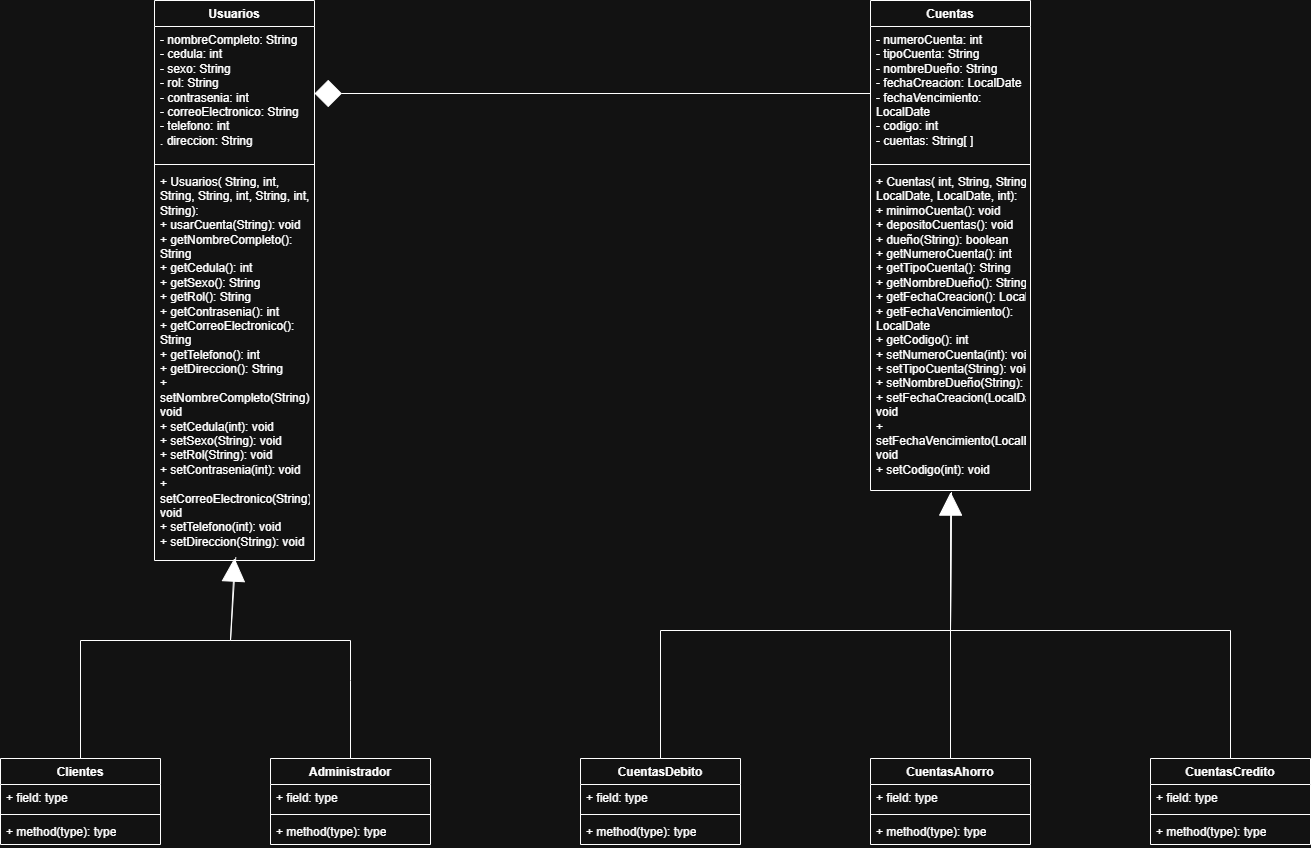

The diagram above was exported from draw.io. Its source (the exported page's mxGraphModel, read from the mxfile embedded in the PNG):
<mxGraphModel dx="1373" dy="1856" grid="1" gridSize="10" guides="1" tooltips="1" connect="1" arrows="1" fold="1" page="1" pageScale="1" pageWidth="827" pageHeight="1169" math="0" shadow="0">
  <root>
    <mxCell id="0" />
    <mxCell id="1" parent="0" />
    <mxCell id="5wZudUpcucfU57UyPMZC-1" parent="1" style="swimlane;fontStyle=1;align=center;verticalAlign=top;childLayout=stackLayout;horizontal=1;startSize=26;horizontalStack=0;resizeParent=1;resizeParentMax=0;resizeLast=0;collapsible=1;marginBottom=0;whiteSpace=wrap;html=1;" value="Usuarios" vertex="1">
      <mxGeometry height="560" width="160" x="414" y="-260" as="geometry" />
    </mxCell>
    <mxCell id="5wZudUpcucfU57UyPMZC-2" parent="5wZudUpcucfU57UyPMZC-1" style="text;strokeColor=none;fillColor=none;align=left;verticalAlign=top;spacingLeft=4;spacingRight=4;overflow=hidden;rotatable=0;points=[[0,0.5],[1,0.5]];portConstraint=eastwest;whiteSpace=wrap;html=1;" value="- nombreCompleto: String&lt;div&gt;- cedula: int&lt;/div&gt;&lt;div&gt;- sexo: String&lt;/div&gt;&lt;div&gt;- rol: String&lt;/div&gt;&lt;div&gt;- contrasenia: int&lt;/div&gt;&lt;div&gt;- correoElectronico: String&lt;/div&gt;&lt;div&gt;- telefono: int&lt;/div&gt;&lt;div&gt;. direccion: String&lt;/div&gt;" vertex="1">
      <mxGeometry height="134" width="160" y="26" as="geometry" />
    </mxCell>
    <mxCell id="5wZudUpcucfU57UyPMZC-3" parent="5wZudUpcucfU57UyPMZC-1" style="line;strokeWidth=1;fillColor=none;align=left;verticalAlign=middle;spacingTop=-1;spacingLeft=3;spacingRight=3;rotatable=0;labelPosition=right;points=[];portConstraint=eastwest;strokeColor=inherit;" value="" vertex="1">
      <mxGeometry height="8" width="160" y="160" as="geometry" />
    </mxCell>
    <mxCell id="5wZudUpcucfU57UyPMZC-4" parent="5wZudUpcucfU57UyPMZC-1" style="text;strokeColor=none;fillColor=none;align=left;verticalAlign=top;spacingLeft=4;spacingRight=4;overflow=hidden;rotatable=0;points=[[0,0.5],[1,0.5]];portConstraint=eastwest;whiteSpace=wrap;html=1;" value="+ Usuarios( String, int, String, String, int, String, int, String):&amp;nbsp;&lt;div&gt;+ usarCuenta(String): void&lt;/div&gt;&lt;div&gt;&lt;div&gt;+ getNombreCompleto(): String&lt;/div&gt;&lt;div&gt;+ getCedula(): int&lt;/div&gt;&lt;div&gt;+ getSexo(): String&lt;/div&gt;&lt;div&gt;+ getRol(): String&lt;/div&gt;&lt;div&gt;+ getContrasenia(): int&lt;/div&gt;&lt;div&gt;&lt;div&gt;+ getCorreoElectronico(): String&lt;/div&gt;&lt;div&gt;+ getTelefono(): int&lt;/div&gt;&lt;div&gt;+ getDireccion(): String&lt;/div&gt;&lt;/div&gt;&lt;div&gt;&lt;div&gt;+ setNombreCompleto(String): void&lt;/div&gt;&lt;div&gt;+&lt;span style=&quot;background-color: transparent; color: light-dark(rgb(0, 0, 0), rgb(255, 255, 255));&quot;&gt; setCedula(int): void&lt;/span&gt;&lt;/div&gt;&lt;div&gt;+ setSexo(String): void&lt;/div&gt;&lt;div&gt;+ setRol(String): void&lt;/div&gt;&lt;/div&gt;&lt;/div&gt;&lt;div&gt;&lt;div&gt;+ setContrasenia(int): void&lt;/div&gt;&lt;div&gt;+&lt;span style=&quot;background-color: transparent; color: light-dark(rgb(0, 0, 0), rgb(255, 255, 255));&quot;&gt; setCorreoElectronico(String): void&lt;/span&gt;&lt;/div&gt;&lt;div&gt;+ setTelefono(int): void&lt;/div&gt;&lt;div&gt;+ setDireccion(String): void&lt;/div&gt;&lt;/div&gt;" vertex="1">
      <mxGeometry height="392" width="160" y="168" as="geometry" />
    </mxCell>
    <mxCell id="5wZudUpcucfU57UyPMZC-5" parent="1" style="swimlane;fontStyle=1;align=center;verticalAlign=top;childLayout=stackLayout;horizontal=1;startSize=26;horizontalStack=0;resizeParent=1;resizeParentMax=0;resizeLast=0;collapsible=1;marginBottom=0;whiteSpace=wrap;html=1;" value="Clientes" vertex="1">
      <mxGeometry height="86" width="160" x="260" y="498" as="geometry" />
    </mxCell>
    <mxCell id="5wZudUpcucfU57UyPMZC-6" parent="5wZudUpcucfU57UyPMZC-5" style="text;strokeColor=none;fillColor=none;align=left;verticalAlign=top;spacingLeft=4;spacingRight=4;overflow=hidden;rotatable=0;points=[[0,0.5],[1,0.5]];portConstraint=eastwest;whiteSpace=wrap;html=1;" value="+ field: type" vertex="1">
      <mxGeometry height="26" width="160" y="26" as="geometry" />
    </mxCell>
    <mxCell id="5wZudUpcucfU57UyPMZC-7" parent="5wZudUpcucfU57UyPMZC-5" style="line;strokeWidth=1;fillColor=none;align=left;verticalAlign=middle;spacingTop=-1;spacingLeft=3;spacingRight=3;rotatable=0;labelPosition=right;points=[];portConstraint=eastwest;strokeColor=inherit;" value="" vertex="1">
      <mxGeometry height="8" width="160" y="52" as="geometry" />
    </mxCell>
    <mxCell id="5wZudUpcucfU57UyPMZC-8" parent="5wZudUpcucfU57UyPMZC-5" style="text;strokeColor=none;fillColor=none;align=left;verticalAlign=top;spacingLeft=4;spacingRight=4;overflow=hidden;rotatable=0;points=[[0,0.5],[1,0.5]];portConstraint=eastwest;whiteSpace=wrap;html=1;" value="+ method(type): type" vertex="1">
      <mxGeometry height="26" width="160" y="60" as="geometry" />
    </mxCell>
    <mxCell id="5wZudUpcucfU57UyPMZC-9" parent="1" style="swimlane;fontStyle=1;align=center;verticalAlign=top;childLayout=stackLayout;horizontal=1;startSize=26;horizontalStack=0;resizeParent=1;resizeParentMax=0;resizeLast=0;collapsible=1;marginBottom=0;whiteSpace=wrap;html=1;" value="CuentasAhorro" vertex="1">
      <mxGeometry height="86" width="160" x="1130" y="498" as="geometry" />
    </mxCell>
    <mxCell id="5wZudUpcucfU57UyPMZC-10" parent="5wZudUpcucfU57UyPMZC-9" style="text;strokeColor=none;fillColor=none;align=left;verticalAlign=top;spacingLeft=4;spacingRight=4;overflow=hidden;rotatable=0;points=[[0,0.5],[1,0.5]];portConstraint=eastwest;whiteSpace=wrap;html=1;" value="+ field: type" vertex="1">
      <mxGeometry height="26" width="160" y="26" as="geometry" />
    </mxCell>
    <mxCell id="5wZudUpcucfU57UyPMZC-11" parent="5wZudUpcucfU57UyPMZC-9" style="line;strokeWidth=1;fillColor=none;align=left;verticalAlign=middle;spacingTop=-1;spacingLeft=3;spacingRight=3;rotatable=0;labelPosition=right;points=[];portConstraint=eastwest;strokeColor=inherit;" value="" vertex="1">
      <mxGeometry height="8" width="160" y="52" as="geometry" />
    </mxCell>
    <mxCell id="5wZudUpcucfU57UyPMZC-12" parent="5wZudUpcucfU57UyPMZC-9" style="text;strokeColor=none;fillColor=none;align=left;verticalAlign=top;spacingLeft=4;spacingRight=4;overflow=hidden;rotatable=0;points=[[0,0.5],[1,0.5]];portConstraint=eastwest;whiteSpace=wrap;html=1;" value="+ method(type): type" vertex="1">
      <mxGeometry height="26" width="160" y="60" as="geometry" />
    </mxCell>
    <mxCell id="5wZudUpcucfU57UyPMZC-14" parent="1" style="swimlane;fontStyle=1;align=center;verticalAlign=top;childLayout=stackLayout;horizontal=1;startSize=26;horizontalStack=0;resizeParent=1;resizeParentMax=0;resizeLast=0;collapsible=1;marginBottom=0;whiteSpace=wrap;html=1;" value="CuentasCredito" vertex="1">
      <mxGeometry height="86" width="160" x="1410" y="498" as="geometry" />
    </mxCell>
    <mxCell id="5wZudUpcucfU57UyPMZC-15" parent="5wZudUpcucfU57UyPMZC-14" style="text;strokeColor=none;fillColor=none;align=left;verticalAlign=top;spacingLeft=4;spacingRight=4;overflow=hidden;rotatable=0;points=[[0,0.5],[1,0.5]];portConstraint=eastwest;whiteSpace=wrap;html=1;" value="+ field: type" vertex="1">
      <mxGeometry height="26" width="160" y="26" as="geometry" />
    </mxCell>
    <mxCell id="5wZudUpcucfU57UyPMZC-16" parent="5wZudUpcucfU57UyPMZC-14" style="line;strokeWidth=1;fillColor=none;align=left;verticalAlign=middle;spacingTop=-1;spacingLeft=3;spacingRight=3;rotatable=0;labelPosition=right;points=[];portConstraint=eastwest;strokeColor=inherit;" value="" vertex="1">
      <mxGeometry height="8" width="160" y="52" as="geometry" />
    </mxCell>
    <mxCell id="5wZudUpcucfU57UyPMZC-17" parent="5wZudUpcucfU57UyPMZC-14" style="text;strokeColor=none;fillColor=none;align=left;verticalAlign=top;spacingLeft=4;spacingRight=4;overflow=hidden;rotatable=0;points=[[0,0.5],[1,0.5]];portConstraint=eastwest;whiteSpace=wrap;html=1;" value="+ method(type): type" vertex="1">
      <mxGeometry height="26" width="160" y="60" as="geometry" />
    </mxCell>
    <mxCell id="5wZudUpcucfU57UyPMZC-18" parent="1" style="swimlane;fontStyle=1;align=center;verticalAlign=top;childLayout=stackLayout;horizontal=1;startSize=26;horizontalStack=0;resizeParent=1;resizeParentMax=0;resizeLast=0;collapsible=1;marginBottom=0;whiteSpace=wrap;html=1;" value="CuentasDebito" vertex="1">
      <mxGeometry height="86" width="160" x="840" y="498" as="geometry" />
    </mxCell>
    <mxCell id="5wZudUpcucfU57UyPMZC-19" parent="5wZudUpcucfU57UyPMZC-18" style="text;strokeColor=none;fillColor=none;align=left;verticalAlign=top;spacingLeft=4;spacingRight=4;overflow=hidden;rotatable=0;points=[[0,0.5],[1,0.5]];portConstraint=eastwest;whiteSpace=wrap;html=1;" value="+ field: type" vertex="1">
      <mxGeometry height="26" width="160" y="26" as="geometry" />
    </mxCell>
    <mxCell id="5wZudUpcucfU57UyPMZC-20" parent="5wZudUpcucfU57UyPMZC-18" style="line;strokeWidth=1;fillColor=none;align=left;verticalAlign=middle;spacingTop=-1;spacingLeft=3;spacingRight=3;rotatable=0;labelPosition=right;points=[];portConstraint=eastwest;strokeColor=inherit;" value="" vertex="1">
      <mxGeometry height="8" width="160" y="52" as="geometry" />
    </mxCell>
    <mxCell id="5wZudUpcucfU57UyPMZC-21" parent="5wZudUpcucfU57UyPMZC-18" style="text;strokeColor=none;fillColor=none;align=left;verticalAlign=top;spacingLeft=4;spacingRight=4;overflow=hidden;rotatable=0;points=[[0,0.5],[1,0.5]];portConstraint=eastwest;whiteSpace=wrap;html=1;" value="+ method(type): type" vertex="1">
      <mxGeometry height="26" width="160" y="60" as="geometry" />
    </mxCell>
    <mxCell id="5wZudUpcucfU57UyPMZC-22" parent="1" style="swimlane;fontStyle=1;align=center;verticalAlign=top;childLayout=stackLayout;horizontal=1;startSize=26;horizontalStack=0;resizeParent=1;resizeParentMax=0;resizeLast=0;collapsible=1;marginBottom=0;whiteSpace=wrap;html=1;" value="Cuentas" vertex="1">
      <mxGeometry height="490" width="160" x="1130" y="-260" as="geometry" />
    </mxCell>
    <mxCell id="5wZudUpcucfU57UyPMZC-23" parent="5wZudUpcucfU57UyPMZC-22" style="text;strokeColor=none;fillColor=none;align=left;verticalAlign=top;spacingLeft=4;spacingRight=4;overflow=hidden;rotatable=0;points=[[0,0.5],[1,0.5]];portConstraint=eastwest;whiteSpace=wrap;html=1;" value="- numeroCuenta: int&lt;div&gt;- tipoCuenta: String&lt;/div&gt;&lt;div&gt;- nombreDueño: String&lt;/div&gt;&lt;div&gt;- fechaCreacion: LocalDate&lt;/div&gt;&lt;div&gt;- fechaVencimiento: LocalDate&lt;/div&gt;&lt;div&gt;- codigo: int&lt;/div&gt;&lt;div&gt;- cuentas: String[ ]&lt;/div&gt;" vertex="1">
      <mxGeometry height="134" width="160" y="26" as="geometry" />
    </mxCell>
    <mxCell id="5wZudUpcucfU57UyPMZC-24" parent="5wZudUpcucfU57UyPMZC-22" style="line;strokeWidth=1;fillColor=none;align=left;verticalAlign=middle;spacingTop=-1;spacingLeft=3;spacingRight=3;rotatable=0;labelPosition=right;points=[];portConstraint=eastwest;strokeColor=inherit;" value="" vertex="1">
      <mxGeometry height="8" width="160" y="160" as="geometry" />
    </mxCell>
    <mxCell id="5wZudUpcucfU57UyPMZC-25" parent="5wZudUpcucfU57UyPMZC-22" style="text;strokeColor=none;fillColor=none;align=left;verticalAlign=top;spacingLeft=4;spacingRight=4;overflow=hidden;rotatable=0;points=[[0,0.5],[1,0.5]];portConstraint=eastwest;whiteSpace=wrap;html=1;" value="+ Cuentas( int, String, String, LocalDate, LocalDate, int):&amp;nbsp;&lt;div&gt;+ minimoCuenta(): void&lt;/div&gt;&lt;div&gt;+ depositoCuentas(): void&lt;/div&gt;&lt;div&gt;+ dueño(String): boolean&lt;/div&gt;&lt;div&gt;&lt;div&gt;+ getNumeroCuenta(): int&lt;/div&gt;&lt;div&gt;+ getTipoCuenta(): String&lt;/div&gt;&lt;div&gt;+ getNombreDueño(): String&lt;/div&gt;&lt;div&gt;+ getFechaCreacion(): LocalDate&lt;/div&gt;&lt;div&gt;+ getFechaVencimiento(): LocalDate&lt;/div&gt;&lt;div&gt;&lt;div&gt;+ getCodigo(): int&lt;/div&gt;&lt;div&gt;&lt;span style=&quot;background-color: transparent; color: light-dark(rgb(0, 0, 0), rgb(255, 255, 255));&quot;&gt;+ setNumeroCuenta(int): void&lt;/span&gt;&lt;/div&gt;&lt;/div&gt;&lt;div&gt;&lt;div&gt;+&lt;span style=&quot;background-color: transparent; color: light-dark(rgb(0, 0, 0), rgb(255, 255, 255));&quot;&gt; setTipoCuenta(String): void&lt;/span&gt;&lt;/div&gt;&lt;div&gt;+ setNombreDueño(String): void&lt;/div&gt;&lt;div&gt;+ setFechaCreacion(LocalDate): void&lt;/div&gt;&lt;/div&gt;&lt;/div&gt;&lt;div&gt;&lt;div&gt;+ setFechaVencimiento(LocalDate): void&lt;/div&gt;&lt;div&gt;+&lt;span style=&quot;background-color: transparent; color: light-dark(rgb(0, 0, 0), rgb(255, 255, 255));&quot;&gt; setCodigo(int): void&lt;/span&gt;&lt;/div&gt;&lt;/div&gt;" vertex="1">
      <mxGeometry height="322" width="160" y="168" as="geometry" />
    </mxCell>
    <mxCell id="5wZudUpcucfU57UyPMZC-26" parent="1" style="swimlane;fontStyle=1;align=center;verticalAlign=top;childLayout=stackLayout;horizontal=1;startSize=26;horizontalStack=0;resizeParent=1;resizeParentMax=0;resizeLast=0;collapsible=1;marginBottom=0;whiteSpace=wrap;html=1;" value="Administrador" vertex="1">
      <mxGeometry height="86" width="160" x="530" y="498" as="geometry" />
    </mxCell>
    <mxCell id="5wZudUpcucfU57UyPMZC-27" parent="5wZudUpcucfU57UyPMZC-26" style="text;strokeColor=none;fillColor=none;align=left;verticalAlign=top;spacingLeft=4;spacingRight=4;overflow=hidden;rotatable=0;points=[[0,0.5],[1,0.5]];portConstraint=eastwest;whiteSpace=wrap;html=1;" value="+ field: type" vertex="1">
      <mxGeometry height="26" width="160" y="26" as="geometry" />
    </mxCell>
    <mxCell id="5wZudUpcucfU57UyPMZC-28" parent="5wZudUpcucfU57UyPMZC-26" style="line;strokeWidth=1;fillColor=none;align=left;verticalAlign=middle;spacingTop=-1;spacingLeft=3;spacingRight=3;rotatable=0;labelPosition=right;points=[];portConstraint=eastwest;strokeColor=inherit;" value="" vertex="1">
      <mxGeometry height="8" width="160" y="52" as="geometry" />
    </mxCell>
    <mxCell id="5wZudUpcucfU57UyPMZC-29" parent="5wZudUpcucfU57UyPMZC-26" style="text;strokeColor=none;fillColor=none;align=left;verticalAlign=top;spacingLeft=4;spacingRight=4;overflow=hidden;rotatable=0;points=[[0,0.5],[1,0.5]];portConstraint=eastwest;whiteSpace=wrap;html=1;" value="+ method(type): type" vertex="1">
      <mxGeometry height="26" width="160" y="60" as="geometry" />
    </mxCell>
    <mxCell id="5wZudUpcucfU57UyPMZC-38" edge="1" parent="1" source="5wZudUpcucfU57UyPMZC-5" style="endArrow=block;html=1;rounded=0;entryX=0.5;entryY=0.994;entryDx=0;entryDy=0;entryPerimeter=0;exitX=0.5;exitY=0;exitDx=0;exitDy=0;endFill=1;strokeWidth=1;endSize=21;" target="5wZudUpcucfU57UyPMZC-4" value="">
      <mxGeometry height="50" relative="1" width="50" as="geometry">
        <Array as="points">
          <mxPoint x="340" y="380" />
          <mxPoint x="490" y="380" />
        </Array>
        <mxPoint x="490" y="460" as="sourcePoint" />
        <mxPoint x="540" y="410" as="targetPoint" />
      </mxGeometry>
    </mxCell>
    <mxCell id="5wZudUpcucfU57UyPMZC-39" edge="1" parent="1" source="5wZudUpcucfU57UyPMZC-26" style="endArrow=none;html=1;rounded=0;exitX=0.5;exitY=0;exitDx=0;exitDy=0;endFill=0;entryX=0.508;entryY=0.992;entryDx=0;entryDy=0;entryPerimeter=0;strokeWidth=1;" target="5wZudUpcucfU57UyPMZC-4" value="">
      <mxGeometry height="50" relative="1" width="50" as="geometry">
        <Array as="points">
          <mxPoint x="610" y="420" />
          <mxPoint x="610" y="380" />
          <mxPoint x="490" y="380" />
        </Array>
        <mxPoint x="490" y="604" as="sourcePoint" />
        <mxPoint x="540" y="280" as="targetPoint" />
      </mxGeometry>
    </mxCell>
    <mxCell id="5wZudUpcucfU57UyPMZC-40" edge="1" parent="1" source="5wZudUpcucfU57UyPMZC-18" style="endArrow=block;html=1;rounded=0;entryX=0.501;entryY=1.005;entryDx=0;entryDy=0;entryPerimeter=0;endFill=1;strokeWidth=1;endSize=21;exitX=0.5;exitY=0;exitDx=0;exitDy=0;" target="5wZudUpcucfU57UyPMZC-25" value="">
      <mxGeometry height="50" relative="1" width="50" as="geometry">
        <Array as="points">
          <mxPoint x="920" y="370" />
          <mxPoint x="1210" y="370" />
        </Array>
        <mxPoint x="1020" y="520" as="sourcePoint" />
        <mxPoint x="1170" y="280" as="targetPoint" />
      </mxGeometry>
    </mxCell>
    <mxCell id="5wZudUpcucfU57UyPMZC-41" edge="1" parent="1" source="5wZudUpcucfU57UyPMZC-14" style="endArrow=none;html=1;rounded=0;exitX=0.5;exitY=0;exitDx=0;exitDy=0;endFill=0;entryX=0.506;entryY=1.005;entryDx=0;entryDy=0;entryPerimeter=0;strokeWidth=1;" target="5wZudUpcucfU57UyPMZC-25" value="">
      <mxGeometry height="50" relative="1" width="50" as="geometry">
        <Array as="points">
          <mxPoint x="1490" y="370" />
          <mxPoint x="1210" y="370" />
        </Array>
        <mxPoint x="1410" y="548" as="sourcePoint" />
        <mxPoint x="1290" y="300" as="targetPoint" />
      </mxGeometry>
    </mxCell>
    <mxCell id="5wZudUpcucfU57UyPMZC-42" edge="1" parent="1" source="5wZudUpcucfU57UyPMZC-9" style="endArrow=none;html=1;rounded=0;exitX=0.5;exitY=0;exitDx=0;exitDy=0;endFill=0;strokeWidth=1;entryX=0.506;entryY=1.009;entryDx=0;entryDy=0;entryPerimeter=0;" target="5wZudUpcucfU57UyPMZC-25" value="">
      <mxGeometry height="50" relative="1" width="50" as="geometry">
        <Array as="points">
          <mxPoint x="1210" y="370" />
        </Array>
        <mxPoint x="1580" y="598" as="sourcePoint" />
        <mxPoint x="1210" y="338" as="targetPoint" />
      </mxGeometry>
    </mxCell>
    <mxCell id="LxUuX3qaDtuEL9Ti0HjW-1" edge="1" parent="1" source="5wZudUpcucfU57UyPMZC-23" style="endArrow=diamond;html=1;rounded=0;exitX=0;exitY=0.5;exitDx=0;exitDy=0;entryX=1;entryY=0.5;entryDx=0;entryDy=0;endSize=25;endFill=1;" target="5wZudUpcucfU57UyPMZC-2" value="">
      <mxGeometry height="50" relative="1" width="50" as="geometry">
        <mxPoint x="860" y="200" as="sourcePoint" />
        <mxPoint x="910" y="150" as="targetPoint" />
      </mxGeometry>
    </mxCell>
  </root>
</mxGraphModel>